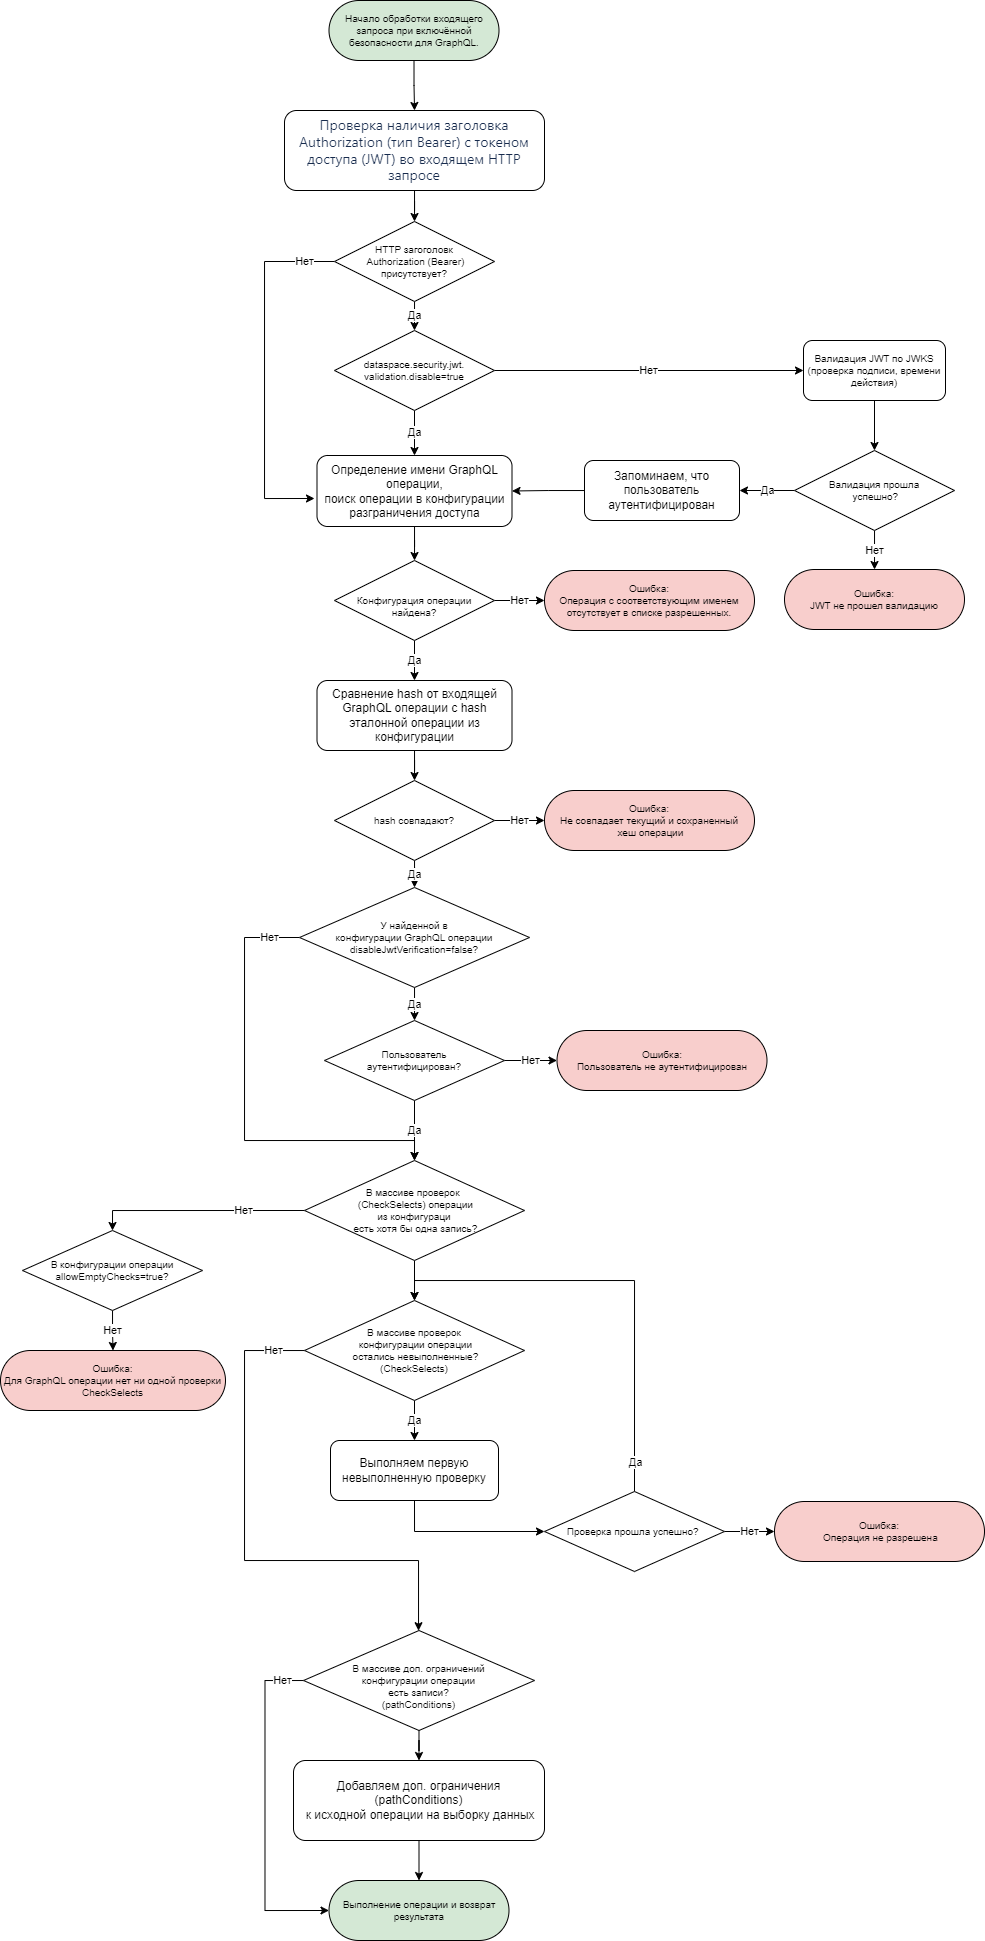

The diagram above was exported from draw.io. Its source (the exported page's mxGraphModel, read from the mxfile embedded in the PNG):
<mxGraphModel dx="1409" dy="317" grid="1" gridSize="10" guides="1" tooltips="1" connect="1" arrows="1" fold="1" page="1" pageScale="1" pageWidth="827" pageHeight="1169" math="0" shadow="0">
  <root>
    <mxCell id="0" />
    <mxCell id="1" parent="0" />
    <mxCell id="82SK_22ZK2HSjL36HgcF-3" value="" style="edgeStyle=orthogonalEdgeStyle;rounded=0;orthogonalLoop=1;jettySize=auto;html=1;" parent="1" source="82SK_22ZK2HSjL36HgcF-1" target="82SK_22ZK2HSjL36HgcF-2" edge="1">
      <mxGeometry relative="1" as="geometry" />
    </mxCell>
    <mxCell id="82SK_22ZK2HSjL36HgcF-1" value="Начало обработки входящего запроса при включённой безопасности для GraphQL." style="rounded=1;whiteSpace=wrap;html=1;arcSize=50;fontSize=10;fillColor=#D4E8D5;" parent="1" vertex="1">
      <mxGeometry x="144.5" y="20" width="170" height="60" as="geometry" />
    </mxCell>
    <mxCell id="82SK_22ZK2HSjL36HgcF-10" value="" style="edgeStyle=orthogonalEdgeStyle;rounded=0;orthogonalLoop=1;jettySize=auto;html=1;" parent="1" source="82SK_22ZK2HSjL36HgcF-2" target="82SK_22ZK2HSjL36HgcF-8" edge="1">
      <mxGeometry relative="1" as="geometry" />
    </mxCell>
    <mxCell id="82SK_22ZK2HSjL36HgcF-2" value="&lt;div style=&quot;&quot;&gt;&lt;span style=&quot;background-color: initial; font-size: 14px;&quot;&gt;&lt;font face=&quot;-apple-system, BlinkMacSystemFont, Segoe UI, Roboto, Oxygen, Ubuntu, Fira Sans, Droid Sans, Helvetica Neue, sans-serif&quot; color=&quot;#172b4d&quot;&gt;Проверка наличия заголовка Authorization (тип Bearer) с токеном доступа (JWT) во входящем HTTP запросе&lt;/font&gt;&lt;/span&gt;&lt;/div&gt;" style="rounded=1;whiteSpace=wrap;html=1;fontSize=10;align=center;" parent="1" vertex="1">
      <mxGeometry x="100" y="130" width="260" height="80" as="geometry" />
    </mxCell>
    <mxCell id="82SK_22ZK2HSjL36HgcF-14" value="Да" style="edgeStyle=orthogonalEdgeStyle;rounded=0;orthogonalLoop=1;jettySize=auto;html=1;entryX=0.5;entryY=0;entryDx=0;entryDy=0;" parent="1" source="82SK_22ZK2HSjL36HgcF-8" target="82SK_22ZK2HSjL36HgcF-15" edge="1">
      <mxGeometry relative="1" as="geometry">
        <mxPoint x="230" y="350" as="targetPoint" />
      </mxGeometry>
    </mxCell>
    <mxCell id="82SK_22ZK2HSjL36HgcF-44" value="Нет" style="edgeStyle=orthogonalEdgeStyle;rounded=0;orthogonalLoop=1;jettySize=auto;html=1;exitX=0;exitY=0.5;exitDx=0;exitDy=0;" parent="1" source="82SK_22ZK2HSjL36HgcF-8" edge="1">
      <mxGeometry x="-0.837" relative="1" as="geometry">
        <mxPoint x="130" y="518" as="targetPoint" />
        <Array as="points">
          <mxPoint x="80" y="281" />
          <mxPoint x="80" y="518" />
        </Array>
        <mxPoint x="-1" as="offset" />
      </mxGeometry>
    </mxCell>
    <mxCell id="82SK_22ZK2HSjL36HgcF-8" value="HTTP загоголовк&lt;br&gt;&amp;nbsp;Authorization (Bearer)&lt;br&gt;присутствует?" style="rhombus;whiteSpace=wrap;html=1;fontSize=10;" parent="1" vertex="1">
      <mxGeometry x="150" y="241" width="160" height="80" as="geometry" />
    </mxCell>
    <mxCell id="82SK_22ZK2HSjL36HgcF-19" value="Да" style="edgeStyle=orthogonalEdgeStyle;rounded=0;orthogonalLoop=1;jettySize=auto;html=1;entryX=0.5;entryY=0;entryDx=0;entryDy=0;" parent="1" source="82SK_22ZK2HSjL36HgcF-15" target="82SK_22ZK2HSjL36HgcF-23" edge="1">
      <mxGeometry relative="1" as="geometry">
        <mxPoint x="230" y="470" as="targetPoint" />
      </mxGeometry>
    </mxCell>
    <mxCell id="82SK_22ZK2HSjL36HgcF-48" value="Нет" style="edgeStyle=orthogonalEdgeStyle;rounded=0;orthogonalLoop=1;jettySize=auto;html=1;" parent="1" source="82SK_22ZK2HSjL36HgcF-15" target="82SK_22ZK2HSjL36HgcF-21" edge="1">
      <mxGeometry relative="1" as="geometry" />
    </mxCell>
    <UserObject label="dataspace.security.jwt.&lt;br&gt;validation.disable=true" link="dataspace.security.jwt.validation.disable=false" id="82SK_22ZK2HSjL36HgcF-15">
      <mxCell style="rhombus;whiteSpace=wrap;html=1;fontSize=10;" parent="1" vertex="1">
        <mxGeometry x="150" y="350" width="160" height="80" as="geometry" />
      </mxCell>
    </UserObject>
    <mxCell id="82SK_22ZK2HSjL36HgcF-27" value="" style="edgeStyle=orthogonalEdgeStyle;rounded=0;orthogonalLoop=1;jettySize=auto;html=1;" parent="1" source="82SK_22ZK2HSjL36HgcF-21" target="82SK_22ZK2HSjL36HgcF-22" edge="1">
      <mxGeometry relative="1" as="geometry" />
    </mxCell>
    <mxCell id="82SK_22ZK2HSjL36HgcF-21" value="Валидация JWT по JWKS&lt;br&gt;(проверка подписи, времени действия)" style="rounded=1;whiteSpace=wrap;html=1;fontSize=10;" parent="1" vertex="1">
      <mxGeometry x="619" y="360" width="142" height="60" as="geometry" />
    </mxCell>
    <mxCell id="82SK_22ZK2HSjL36HgcF-28" value="Да" style="edgeStyle=orthogonalEdgeStyle;rounded=0;orthogonalLoop=1;jettySize=auto;html=1;entryX=1;entryY=0.5;entryDx=0;entryDy=0;" parent="1" source="82SK_22ZK2HSjL36HgcF-22" target="82SK_22ZK2HSjL36HgcF-61" edge="1">
      <mxGeometry relative="1" as="geometry" />
    </mxCell>
    <mxCell id="82SK_22ZK2HSjL36HgcF-92" value="Нет" style="edgeStyle=orthogonalEdgeStyle;rounded=0;orthogonalLoop=1;jettySize=auto;html=1;" parent="1" source="82SK_22ZK2HSjL36HgcF-22" target="82SK_22ZK2HSjL36HgcF-51" edge="1">
      <mxGeometry relative="1" as="geometry" />
    </mxCell>
    <UserObject label="Валидация прошла&lt;br&gt;&amp;nbsp;успешно?" link="dataspace.security.jwt.validation.disable=false" id="82SK_22ZK2HSjL36HgcF-22">
      <mxCell style="rhombus;whiteSpace=wrap;html=1;fontSize=10;" parent="1" vertex="1">
        <mxGeometry x="610" y="470" width="160" height="80" as="geometry" />
      </mxCell>
    </UserObject>
    <mxCell id="82SK_22ZK2HSjL36HgcF-29" value="" style="edgeStyle=orthogonalEdgeStyle;rounded=0;orthogonalLoop=1;jettySize=auto;html=1;" parent="1" source="82SK_22ZK2HSjL36HgcF-23" target="82SK_22ZK2HSjL36HgcF-24" edge="1">
      <mxGeometry relative="1" as="geometry" />
    </mxCell>
    <mxCell id="82SK_22ZK2HSjL36HgcF-23" value="Определение имени GraphQL операции,&lt;br&gt;&lt;div&gt;поиск операции в конфигурации разграничения доступа&lt;/div&gt;" style="rounded=1;whiteSpace=wrap;html=1;" parent="1" vertex="1">
      <mxGeometry x="132.5" y="475" width="195" height="71" as="geometry" />
    </mxCell>
    <mxCell id="82SK_22ZK2HSjL36HgcF-30" value="Да" style="edgeStyle=orthogonalEdgeStyle;rounded=0;orthogonalLoop=1;jettySize=auto;html=1;" parent="1" source="82SK_22ZK2HSjL36HgcF-24" target="82SK_22ZK2HSjL36HgcF-26" edge="1">
      <mxGeometry relative="1" as="geometry" />
    </mxCell>
    <mxCell id="82SK_22ZK2HSjL36HgcF-55" value="Нет" style="edgeStyle=orthogonalEdgeStyle;rounded=0;orthogonalLoop=1;jettySize=auto;html=1;" parent="1" source="82SK_22ZK2HSjL36HgcF-24" target="82SK_22ZK2HSjL36HgcF-54" edge="1">
      <mxGeometry relative="1" as="geometry" />
    </mxCell>
    <UserObject label="&lt;br&gt;Конфигурация операции найдена?" link="dataspace.security.jwt.validation.disable=false" id="82SK_22ZK2HSjL36HgcF-24">
      <mxCell style="rhombus;whiteSpace=wrap;html=1;fontSize=10;" parent="1" vertex="1">
        <mxGeometry x="150" y="580" width="160" height="80" as="geometry" />
      </mxCell>
    </UserObject>
    <mxCell id="82SK_22ZK2HSjL36HgcF-32" value="" style="edgeStyle=orthogonalEdgeStyle;rounded=0;orthogonalLoop=1;jettySize=auto;html=1;" parent="1" source="82SK_22ZK2HSjL36HgcF-26" target="82SK_22ZK2HSjL36HgcF-31" edge="1">
      <mxGeometry relative="1" as="geometry" />
    </mxCell>
    <mxCell id="82SK_22ZK2HSjL36HgcF-26" value="Сравнение hash от входящей GraphQL операции с hash эталонной операции из конфигурации" style="rounded=1;whiteSpace=wrap;html=1;" parent="1" vertex="1">
      <mxGeometry x="132.5" y="700" width="195" height="70" as="geometry" />
    </mxCell>
    <mxCell id="82SK_22ZK2HSjL36HgcF-52" value="Да" style="edgeStyle=orthogonalEdgeStyle;rounded=0;orthogonalLoop=1;jettySize=auto;html=1;" parent="1" source="82SK_22ZK2HSjL36HgcF-31" target="82SK_22ZK2HSjL36HgcF-33" edge="1">
      <mxGeometry relative="1" as="geometry" />
    </mxCell>
    <mxCell id="82SK_22ZK2HSjL36HgcF-57" value="Нет" style="edgeStyle=orthogonalEdgeStyle;rounded=0;orthogonalLoop=1;jettySize=auto;html=1;" parent="1" source="82SK_22ZK2HSjL36HgcF-31" target="82SK_22ZK2HSjL36HgcF-56" edge="1">
      <mxGeometry relative="1" as="geometry" />
    </mxCell>
    <UserObject label="hash совпадают?" link="dataspace.security.jwt.validation.disable=false" id="82SK_22ZK2HSjL36HgcF-31">
      <mxCell style="rhombus;whiteSpace=wrap;html=1;fontSize=10;" parent="1" vertex="1">
        <mxGeometry x="150" y="800" width="160" height="80" as="geometry" />
      </mxCell>
    </UserObject>
    <mxCell id="82SK_22ZK2HSjL36HgcF-53" value="Да" style="edgeStyle=orthogonalEdgeStyle;rounded=0;orthogonalLoop=1;jettySize=auto;html=1;" parent="1" source="82SK_22ZK2HSjL36HgcF-33" target="82SK_22ZK2HSjL36HgcF-34" edge="1">
      <mxGeometry relative="1" as="geometry" />
    </mxCell>
    <mxCell id="82SK_22ZK2HSjL36HgcF-59" value="Нет" style="edgeStyle=orthogonalEdgeStyle;rounded=0;orthogonalLoop=1;jettySize=auto;html=1;entryX=0.5;entryY=0;entryDx=0;entryDy=0;exitX=0;exitY=0.5;exitDx=0;exitDy=0;" parent="1" source="82SK_22ZK2HSjL36HgcF-33" edge="1">
      <mxGeometry x="-0.8665" relative="1" as="geometry">
        <mxPoint x="230.0000000000001" y="1180" as="targetPoint" />
        <Array as="points">
          <mxPoint x="60" y="957" />
          <mxPoint x="60" y="1160" />
          <mxPoint x="230" y="1160" />
        </Array>
        <mxPoint as="offset" />
      </mxGeometry>
    </mxCell>
    <UserObject label="У найденной в &lt;br&gt;конфигурации&amp;nbsp;GraphQL операции&lt;br&gt;disableJwtVerification=false?" link="dataspace.security.jwt.validation.disable=false" id="82SK_22ZK2HSjL36HgcF-33">
      <mxCell style="rhombus;whiteSpace=wrap;html=1;fontSize=10;" parent="1" vertex="1">
        <mxGeometry x="115" y="907" width="230" height="100" as="geometry" />
      </mxCell>
    </UserObject>
    <mxCell id="82SK_22ZK2HSjL36HgcF-63" value="Да" style="edgeStyle=orthogonalEdgeStyle;rounded=0;orthogonalLoop=1;jettySize=auto;html=1;entryX=0.5;entryY=0;entryDx=0;entryDy=0;" parent="1" source="82SK_22ZK2HSjL36HgcF-34" target="82SK_22ZK2HSjL36HgcF-36" edge="1">
      <mxGeometry relative="1" as="geometry">
        <mxPoint x="230.0000000000001" y="1180" as="targetPoint" />
      </mxGeometry>
    </mxCell>
    <mxCell id="82SK_22ZK2HSjL36HgcF-66" value="Нет" style="edgeStyle=orthogonalEdgeStyle;rounded=0;orthogonalLoop=1;jettySize=auto;html=1;" parent="1" source="82SK_22ZK2HSjL36HgcF-34" target="82SK_22ZK2HSjL36HgcF-65" edge="1">
      <mxGeometry relative="1" as="geometry" />
    </mxCell>
    <UserObject label="Пользователь &lt;br&gt;аутентифицирован?" link="dataspace.security.jwt.validation.disable=false" id="82SK_22ZK2HSjL36HgcF-34">
      <mxCell style="rhombus;whiteSpace=wrap;html=1;fontSize=10;" parent="1" vertex="1">
        <mxGeometry x="140" y="1040" width="180" height="80" as="geometry" />
      </mxCell>
    </UserObject>
    <mxCell id="82SK_22ZK2HSjL36HgcF-68" value="" style="edgeStyle=orthogonalEdgeStyle;rounded=0;orthogonalLoop=1;jettySize=auto;html=1;" parent="1" source="82SK_22ZK2HSjL36HgcF-36" target="82SK_22ZK2HSjL36HgcF-37" edge="1">
      <mxGeometry relative="1" as="geometry">
        <Array as="points">
          <mxPoint x="230" y="1410" />
          <mxPoint x="230" y="1410" />
        </Array>
      </mxGeometry>
    </mxCell>
    <mxCell id="82SK_22ZK2HSjL36HgcF-83" value="Нет" style="edgeStyle=orthogonalEdgeStyle;rounded=0;orthogonalLoop=1;jettySize=auto;html=1;entryX=0.5;entryY=0;entryDx=0;entryDy=0;exitX=0;exitY=0.5;exitDx=0;exitDy=0;" parent="1" source="82SK_22ZK2HSjL36HgcF-36" target="82SK_22ZK2HSjL36HgcF-81" edge="1">
      <mxGeometry x="-0.4233" relative="1" as="geometry">
        <mxPoint x="420" y="1230" as="targetPoint" />
        <Array as="points">
          <mxPoint x="-72" y="1230" />
        </Array>
        <mxPoint as="offset" />
      </mxGeometry>
    </mxCell>
    <UserObject label="В массиве проверок&amp;nbsp;&lt;br&gt;&amp;nbsp;(CheckSelects) операции&lt;br&gt;из конфигураци&lt;br&gt;&amp;nbsp;есть хотя бы одна запись?" link="dataspace.security.jwt.validation.disable=false" id="82SK_22ZK2HSjL36HgcF-36">
      <mxCell style="rhombus;whiteSpace=wrap;html=1;fontSize=10;" parent="1" vertex="1">
        <mxGeometry x="120" y="1180" width="220" height="100" as="geometry" />
      </mxCell>
    </UserObject>
    <mxCell id="82SK_22ZK2HSjL36HgcF-69" value="Да" style="edgeStyle=orthogonalEdgeStyle;rounded=0;orthogonalLoop=1;jettySize=auto;html=1;" parent="1" source="82SK_22ZK2HSjL36HgcF-37" target="82SK_22ZK2HSjL36HgcF-38" edge="1">
      <mxGeometry relative="1" as="geometry" />
    </mxCell>
    <mxCell id="82SK_22ZK2HSjL36HgcF-78" value="Нет" style="edgeStyle=orthogonalEdgeStyle;rounded=0;orthogonalLoop=1;jettySize=auto;html=1;" parent="1" source="82SK_22ZK2HSjL36HgcF-37" target="MBqEiwgdsSnAwfCyeBGf-3" edge="1">
      <mxGeometry x="-0.8795" relative="1" as="geometry">
        <mxPoint x="240" y="1640" as="targetPoint" />
        <Array as="points">
          <mxPoint x="60" y="1370" />
          <mxPoint x="60" y="1580" />
          <mxPoint x="234" y="1580" />
        </Array>
        <mxPoint as="offset" />
      </mxGeometry>
    </mxCell>
    <UserObject label="В массиве проверок&lt;br&gt;&amp;nbsp;конфигурации операции&lt;br&gt;&amp;nbsp;остались невыполненные?&lt;br&gt;(CheckSelects)" link="dataspace.security.jwt.validation.disable=false" id="82SK_22ZK2HSjL36HgcF-37">
      <mxCell style="rhombus;whiteSpace=wrap;html=1;fontSize=10;" parent="1" vertex="1">
        <mxGeometry x="120" y="1320" width="220" height="100" as="geometry" />
      </mxCell>
    </UserObject>
    <mxCell id="82SK_22ZK2HSjL36HgcF-70" value="" style="edgeStyle=orthogonalEdgeStyle;rounded=0;orthogonalLoop=1;jettySize=auto;html=1;entryX=0;entryY=0.5;entryDx=0;entryDy=0;exitX=0.5;exitY=1;exitDx=0;exitDy=0;" parent="1" source="82SK_22ZK2HSjL36HgcF-38" target="82SK_22ZK2HSjL36HgcF-39" edge="1">
      <mxGeometry relative="1" as="geometry" />
    </mxCell>
    <mxCell id="82SK_22ZK2HSjL36HgcF-38" value="Выполняем первую&lt;br&gt;невыполненную проверку" style="rounded=1;whiteSpace=wrap;html=1;" parent="1" vertex="1">
      <mxGeometry x="146" y="1460" width="168" height="60" as="geometry" />
    </mxCell>
    <mxCell id="82SK_22ZK2HSjL36HgcF-72" value="Да" style="edgeStyle=orthogonalEdgeStyle;rounded=0;orthogonalLoop=1;jettySize=auto;html=1;entryX=0.5;entryY=0;entryDx=0;entryDy=0;exitX=0.5;exitY=0;exitDx=0;exitDy=0;" parent="1" source="82SK_22ZK2HSjL36HgcF-39" target="82SK_22ZK2HSjL36HgcF-37" edge="1">
      <mxGeometry x="-0.8723" relative="1" as="geometry">
        <mxPoint x="60" y="1720" as="targetPoint" />
        <Array as="points">
          <mxPoint x="450" y="1300" />
          <mxPoint x="230" y="1300" />
        </Array>
        <mxPoint x="1" as="offset" />
      </mxGeometry>
    </mxCell>
    <mxCell id="82SK_22ZK2HSjL36HgcF-76" value="Нет" style="edgeStyle=orthogonalEdgeStyle;rounded=0;orthogonalLoop=1;jettySize=auto;html=1;" parent="1" source="82SK_22ZK2HSjL36HgcF-39" target="82SK_22ZK2HSjL36HgcF-75" edge="1">
      <mxGeometry relative="1" as="geometry" />
    </mxCell>
    <UserObject label="Проверка прошла успешно?&amp;nbsp;" link="dataspace.security.jwt.validation.disable=false" id="82SK_22ZK2HSjL36HgcF-39">
      <mxCell style="rhombus;whiteSpace=wrap;html=1;fontSize=10;" parent="1" vertex="1">
        <mxGeometry x="360" y="1511" width="180" height="80" as="geometry" />
      </mxCell>
    </UserObject>
    <mxCell id="82SK_22ZK2HSjL36HgcF-42" value="Выполнение операции и возврат результата" style="rounded=1;whiteSpace=wrap;html=1;arcSize=50;fontSize=10;fillColor=#D4E8D5;" parent="1" vertex="1">
      <mxGeometry x="144.5" y="1900" width="180" height="60" as="geometry" />
    </mxCell>
    <mxCell id="82SK_22ZK2HSjL36HgcF-51" value="Ошибка:&lt;div&gt;JWT не прошел валидацию&lt;/div&gt;" style="rounded=1;whiteSpace=wrap;html=1;arcSize=50;fontSize=10;labelBackgroundColor=none;fillColor=#F8CECC;fillStyle=auto;" parent="1" vertex="1">
      <mxGeometry x="600" y="589" width="180" height="60" as="geometry" />
    </mxCell>
    <mxCell id="82SK_22ZK2HSjL36HgcF-54" value="Ошибка:&lt;br&gt;Операция с соответствующим именем отсутствует в списке разрешенных." style="rounded=1;whiteSpace=wrap;html=1;arcSize=50;fontSize=10;labelBackgroundColor=none;fillColor=#F8CECC;fillStyle=auto;" parent="1" vertex="1">
      <mxGeometry x="360" y="590" width="210" height="60" as="geometry" />
    </mxCell>
    <mxCell id="82SK_22ZK2HSjL36HgcF-56" value="Ошибка:&lt;br&gt;Не совпадает текущий и сохраненный&lt;br&gt;&amp;nbsp;хеш операции" style="rounded=1;whiteSpace=wrap;html=1;arcSize=50;fontSize=10;labelBackgroundColor=none;fillColor=#F8CECC;fillStyle=auto;" parent="1" vertex="1">
      <mxGeometry x="360" y="810" width="210" height="60" as="geometry" />
    </mxCell>
    <mxCell id="82SK_22ZK2HSjL36HgcF-62" value="" style="edgeStyle=orthogonalEdgeStyle;rounded=0;orthogonalLoop=1;jettySize=auto;html=1;" parent="1" source="82SK_22ZK2HSjL36HgcF-61" target="82SK_22ZK2HSjL36HgcF-23" edge="1">
      <mxGeometry relative="1" as="geometry" />
    </mxCell>
    <mxCell id="82SK_22ZK2HSjL36HgcF-61" value="Запоминаем, что пользователь аутентифицирован" style="rounded=1;whiteSpace=wrap;html=1;" parent="1" vertex="1">
      <mxGeometry x="400" y="480" width="155" height="60" as="geometry" />
    </mxCell>
    <mxCell id="82SK_22ZK2HSjL36HgcF-65" value="Ошибка:&lt;br&gt;Пользователь не аутентифицирован" style="rounded=1;whiteSpace=wrap;html=1;arcSize=50;fontSize=10;labelBackgroundColor=none;fillColor=#F8CECC;fillStyle=auto;" parent="1" vertex="1">
      <mxGeometry x="372.5" y="1050" width="210" height="60" as="geometry" />
    </mxCell>
    <mxCell id="82SK_22ZK2HSjL36HgcF-75" value="Ошибка:&lt;br&gt;&amp;nbsp;Операция не разрешена" style="rounded=1;whiteSpace=wrap;html=1;arcSize=50;fontSize=10;labelBackgroundColor=none;fillColor=#F8CECC;fillStyle=auto;" parent="1" vertex="1">
      <mxGeometry x="590" y="1521" width="210" height="60" as="geometry" />
    </mxCell>
    <mxCell id="82SK_22ZK2HSjL36HgcF-87" value="Нет" style="edgeStyle=orthogonalEdgeStyle;rounded=0;orthogonalLoop=1;jettySize=auto;html=1;entryX=0.5;entryY=0;entryDx=0;entryDy=0;" parent="1" source="82SK_22ZK2HSjL36HgcF-81" target="82SK_22ZK2HSjL36HgcF-88" edge="1">
      <mxGeometry relative="1" as="geometry">
        <mxPoint x="-60" y="1410" as="targetPoint" />
      </mxGeometry>
    </mxCell>
    <UserObject label="В конфигурации операции&lt;br&gt;allowEmptyChecks=true?" link="dataspace.security.jwt.validation.disable=false" id="82SK_22ZK2HSjL36HgcF-81">
      <mxCell style="rhombus;whiteSpace=wrap;html=1;fontSize=10;" parent="1" vertex="1">
        <mxGeometry x="-162" y="1250" width="180" height="80" as="geometry" />
      </mxCell>
    </UserObject>
    <mxCell id="82SK_22ZK2HSjL36HgcF-88" value="Ошибка:&lt;br&gt;Для GraphQL операции нет ни одной проверки&lt;br&gt;CheckSelects" style="rounded=1;whiteSpace=wrap;html=1;arcSize=50;fontSize=10;labelBackgroundColor=none;fillColor=#F8CECC;fillStyle=auto;" parent="1" vertex="1">
      <mxGeometry x="-184" y="1370" width="225" height="60" as="geometry" />
    </mxCell>
    <mxCell id="MBqEiwgdsSnAwfCyeBGf-5" style="edgeStyle=orthogonalEdgeStyle;rounded=0;orthogonalLoop=1;jettySize=auto;html=1;" parent="1" source="MBqEiwgdsSnAwfCyeBGf-3" target="MBqEiwgdsSnAwfCyeBGf-4" edge="1">
      <mxGeometry relative="1" as="geometry" />
    </mxCell>
    <mxCell id="MBqEiwgdsSnAwfCyeBGf-7" style="edgeStyle=orthogonalEdgeStyle;rounded=0;orthogonalLoop=1;jettySize=auto;html=1;entryX=0;entryY=0.5;entryDx=0;entryDy=0;" parent="1" source="MBqEiwgdsSnAwfCyeBGf-3" target="82SK_22ZK2HSjL36HgcF-42" edge="1">
      <mxGeometry relative="1" as="geometry">
        <Array as="points">
          <mxPoint x="80.5" y="1700" />
          <mxPoint x="80.5" y="1930" />
        </Array>
      </mxGeometry>
    </mxCell>
    <mxCell id="MBqEiwgdsSnAwfCyeBGf-8" value="Нет" style="edgeLabel;html=1;align=center;verticalAlign=middle;resizable=0;points=[];" parent="MBqEiwgdsSnAwfCyeBGf-7" vertex="1" connectable="0">
      <mxGeometry x="-0.8693" relative="1" as="geometry">
        <mxPoint as="offset" />
      </mxGeometry>
    </mxCell>
    <UserObject label="&lt;div&gt;&lt;br&gt;&lt;/div&gt;&lt;div&gt;&lt;span style=&quot;background-color: initial;&quot;&gt;В массиве доп. ограничений&lt;/span&gt;&lt;br&gt;&lt;/div&gt;конфигурации операции&lt;br&gt;есть записи?&lt;br&gt;(pathConditions)" link="dataspace.security.jwt.validation.disable=false" id="MBqEiwgdsSnAwfCyeBGf-3">
      <mxCell style="rhombus;whiteSpace=wrap;html=1;fontSize=10;" parent="1" vertex="1">
        <mxGeometry x="119" y="1650" width="231" height="100" as="geometry" />
      </mxCell>
    </UserObject>
    <mxCell id="MBqEiwgdsSnAwfCyeBGf-6" style="edgeStyle=orthogonalEdgeStyle;rounded=0;orthogonalLoop=1;jettySize=auto;html=1;" parent="1" source="MBqEiwgdsSnAwfCyeBGf-4" target="82SK_22ZK2HSjL36HgcF-42" edge="1">
      <mxGeometry relative="1" as="geometry" />
    </mxCell>
    <mxCell id="MBqEiwgdsSnAwfCyeBGf-4" value="Добавляем доп. ограничения (pathConditions)&lt;br&gt;&amp;nbsp;к исходной операции на выборку данных" style="rounded=1;whiteSpace=wrap;html=1;" parent="1" vertex="1">
      <mxGeometry x="109" y="1780" width="251" height="80" as="geometry" />
    </mxCell>
  </root>
</mxGraphModel>